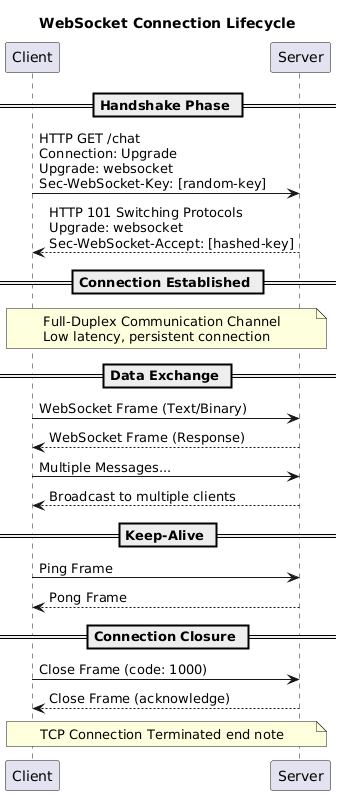

The diagram above was rendered by PlantUML. Its source (embedded in the PNG):
@startuml
title WebSocket Connection Lifecycle

participant Client
participant Server

== Handshake Phase ==
Client -> Server: HTTP GET /chat\nConnection: Upgrade\nUpgrade: websocket\nSec-WebSocket-Key: [random-key]
Server --> Client: HTTP 101 Switching Protocols\nUpgrade: websocket\nSec-WebSocket-Accept: [hashed-key]

== Connection Established ==
note over Client, Server
  Full-Duplex Communication Channel
  Low latency, persistent connection
end note

== Data Exchange ==
Client -> Server: WebSocket Frame (Text/Binary)
Server --> Client: WebSocket Frame (Response)
Client -> Server: Multiple Messages...
Server --> Client: Broadcast to multiple clients

== Keep-Alive ==
Client -> Server: Ping Frame
Server --> Client: Pong Frame

== Connection Closure ==
Client -> Server: Close Frame (code: 1000)
Server --> Client: Close Frame (acknowledge)
note over Client, Server: TCP Connection Terminated end note
@enduml